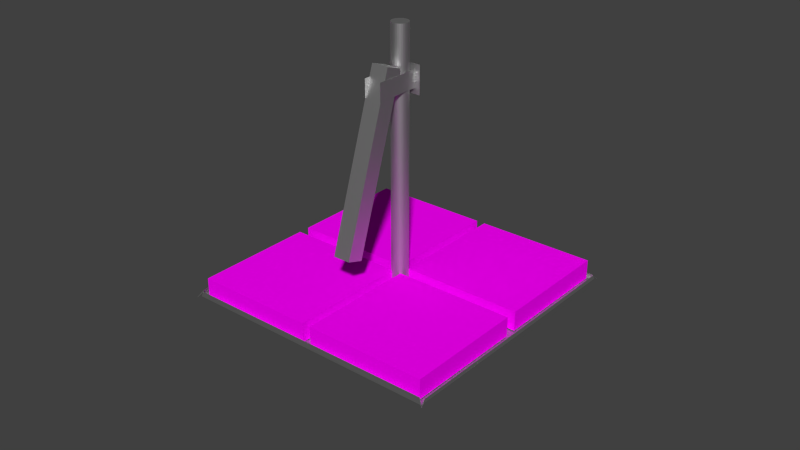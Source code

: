 # Source: schuesselsta_nder.blend  (saved by Blender 2.75.0; exported with 4.5.12 LTS)
import bpy
from mathutils import Matrix  # noqa: F401  (used for matrix-valued properties, if any)

bpy.ops.wm.read_factory_settings(use_empty=True)
scene = bpy.context.scene
scene.name = 'Scene'

# ---- collections
col_collection_1 = bpy.data.collections.new('Collection 1'); scene.collection.children.link(col_collection_1)

# ---- images (referenced by path relative to the original .blend; pixels are not part of the script)
import os
ASSET_DIR = os.environ.get("B2B_ASSET_DIR", "")  # directory of the original .blend (textures are referenced by path, not embedded)
HERE = os.path.dirname(os.path.abspath(__file__))  # packed textures are extracted next to this script under _unpacked/

def load_image(name, relpath, width, height, colorspace="sRGB"):
    """Load a texture the original file referenced (path relative to the .blend, or extracted next to this script)."""
    p = next((c for c in (os.path.join(HERE, relpath), os.path.join(ASSET_DIR, relpath)) if relpath and os.path.exists(c)), "")
    if p:
        img = bpy.data.images.load(p, check_existing=True)
        img.name = name
    else:  # same state as the original file: an image datablock whose file is absent (Cycles renders it pink)
        img = bpy.data.images.new(name, width, height)
        img.source = "FILE"
        img.filepath = "//" + (relpath or name)
    img.colorspace_settings.name = colorspace
    return img
img_dachtextur_jpg = load_image('dachtextur.jpg', 'dachtextur.jpg', 1024, 1024, 'sRGB')

# ---- materials (node trees are filled in below, after node groups)
mat_material_001 = bpy.data.materials.new('Material.001')
mat_material_001.alpha_threshold = 0.0
mat_material_001.roughness = 0.5
mat_material_002 = bpy.data.materials.new('Material.002')
mat_material_002.alpha_threshold = 0.0
mat_material_002.roughness = 0.5

# ---- material node trees
mat_material_001.use_nodes = True; mat_material_001.node_tree.nodes.clear()
_N = mat_material_001.node_tree.nodes; _L = mat_material_001.node_tree.links
n0 = _N.new('ShaderNodeOutputMaterial'); n0.name = 'Material Output'; n0.location = (300, 300)
n1 = _N.new('ShaderNodeBsdfAnisotropic'); n1.name = 'Glossy BSDF'; n1.location = (10, 300)
n1.distribution = 'GGX'
n1.inputs[0].default_value = (0.6738, 0.6738, 0.6738, 1.0)
n1.inputs[1].default_value = 0.5345
_L.new(n1.outputs[0], n0.inputs[0])
n0.is_active_output = True
mat_material_002.use_nodes = True; mat_material_002.node_tree.nodes.clear()
_N = mat_material_002.node_tree.nodes; _L = mat_material_002.node_tree.links
n0 = _N.new('ShaderNodeOutputMaterial'); n0.name = 'Material Output'; n0.location = (300, 300)
n1 = _N.new('ShaderNodeBsdfDiffuse'); n1.name = 'Diffuse BSDF'; n1.location = (10, 300)
n2 = _N.new('ShaderNodeTexImage'); n2.name = 'Image Texture'; n2.location = (-180, 300)
n2.width = 140
n2.image = img_dachtextur_jpg
_L.new(n1.outputs[0], n0.inputs[0])
_L.new(n2.outputs[0], n1.inputs[0])
n0.is_active_output = True

# ---- world
world_world = bpy.data.worlds.new('World'); scene.world = world_world
world_world.color = (0.05088, 0.05088, 0.05088)
world_world.use_sun_shadow = False
world_world.sun_shadow_jitter_overblur = 0.0
world_world.cycles.sampling_method = 'MANUAL'
world_world.cycles.sample_map_resolution = 256

# ---- meshes
me_sphere = bpy.data.meshes.new('Sphere')
me_sphere.from_pydata([(1.035, 0.07384, -1.205), (1.035, 1.591, -1.205), (-0.03739, 1.591, -0.1319), (-0.03739, 0.07384, -0.1319), (1.205, 0.07384, -1.035), (1.205, 1.591, -1.035), (0.1319, 1.591, 0.03739), (0.1319, 0.07384, 0.03739), (-0.119, 0.07384, -0.05029), (-0.119, 1.591, -0.05029), (-1.192, 1.591, 1.022), (-1.192, 0.07384, 1.022), (0.05029, 0.07384, 0.119), (0.05029, 1.591, 0.119), (-1.022, 1.591, 1.192), (-1.022, 0.07384, 1.192), (1.035, -1.59, -1.205), (1.035, -0.07309, -1.205), (-0.03739, -0.07309, -0.1319), (-0.03739, -1.59, -0.1319), (1.205, -1.59, -1.035), (1.205, -0.07309, -1.035), (0.1319, -0.07309, 0.03739), (0.1319, -1.59, 0.03739), (-0.119, -1.59, -0.05029), (-0.119, -0.07309, -0.05029), (-1.192, -0.07309, 1.022), (-1.192, -1.59, 1.022), (0.05029, -1.59, 0.119), (0.05029, -0.07309, 0.119), (-1.022, -0.07309, 1.192), (-1.022, -1.59, 1.192), (2.203, -0.1018, 2.203), (-0.04743, -0.1018, -0.04743), (2.189, -0.09984, 2.217), (-0.06147, -0.09984, -0.03339), (2.176, -0.09405, 2.231), (-0.07498, -0.09405, -0.01988), (2.163, -0.08464, 2.243), (-0.08742, -0.08464, -0.007441), (2.152, -0.07198, 2.254), (-0.09833, -0.07198, 0.003468), (2.143, -0.05656, 2.263), (-0.1073, -0.05656, 0.01242), (2.137, -0.03896, 2.27), (-0.1139, -0.03896, 0.01907), (2.133, -0.01986, 2.274), (-0.118, -0.01986, 0.02317), (2.131, 3.433e-07, 2.275), (-0.1194, 3.433e-07, 0.02455), (2.133, 0.01986, 2.274), (-0.118, 0.01986, 0.02317), (2.137, 0.03896, 2.27), (-0.1139, 0.03896, 0.01907), (2.143, 0.05656, 2.263), (-0.1073, 0.05656, 0.01242), (2.152, 0.07198, 2.254), (-0.09833, 0.07198, 0.003468), (2.163, 0.08464, 2.243), (-0.08742, 0.08464, -0.007441), (2.176, 0.09405, 2.231), (-0.07498, 0.09405, -0.01988), (2.189, 0.09984, 2.217), (-0.06147, 0.09984, -0.03339), (2.203, 0.1018, 2.203), (-0.04743, 0.1018, -0.04743), (2.217, 0.09984, 2.189), (-0.03339, 0.09984, -0.06147), (2.231, 0.09405, 2.176), (-0.01988, 0.09405, -0.07498), (2.243, 0.08464, 2.163), (-0.00744, 0.08464, -0.08742), (2.254, 0.07198, 2.152), (0.003468, 0.07198, -0.09833), (2.263, 0.05656, 2.143), (0.01242, 0.05656, -0.1073), (2.27, 0.03896, 2.137), (0.01907, 0.03896, -0.1139), (2.274, 0.01986, 2.133), (0.02317, 0.01986, -0.118), (2.275, 2.526e-07, 2.131), (0.02455, 2.526e-07, -0.1194), (2.274, -0.01986, 2.133), (0.02317, -0.01986, -0.118), (2.27, -0.03896, 2.137), (0.01907, -0.03896, -0.1139), (2.263, -0.05656, 2.143), (0.01242, -0.05656, -0.1073), (2.254, -0.07198, 2.152), (0.003468, -0.07198, -0.09833), (2.243, -0.08464, 2.163), (-0.007441, -0.08464, -0.08742), (2.231, -0.09405, 2.176), (-0.01988, -0.09405, -0.07498), (2.217, -0.09984, 2.189), (-0.03339, -0.09984, -0.06147), (1.745, 0.1403, 1.594), (1.899, 0.1403, 1.748), (1.745, -0.4499, 1.594), (1.899, -0.4499, 1.748), (1.594, 0.1403, 1.745), (1.748, 0.1403, 1.898), (1.594, -0.4499, 1.745), (1.748, -0.4499, 1.898), (0.3952, -0.9931, 0.5519), (0.348, -0.7884, 0.5047), (0.5002, -0.7884, 0.3524), (0.5474, -0.9931, 0.3996), (1.842, -0.3258, 1.999), (1.795, -0.1211, 1.952), (1.947, -0.1211, 1.799), (1.994, -0.3258, 1.847), (1.741, 0.1271, 1.991), (1.987, 0.1271, 1.745), (1.495, 0.1271, 1.745), (1.741, 0.1271, 1.499), (1.851, 0.1775, 1.684), (1.851, 0.07949, 1.684), (1.873, 0.07949, 1.706), (1.873, 0.1775, 1.706), (1.873, 0.07949, 1.705), (1.873, 0.1775, 1.705), (1.874, 0.07949, 1.705), (1.874, 0.1775, 1.705), (1.875, 0.07949, 1.705), (1.875, 0.1775, 1.705), (1.876, 0.07949, 1.705), (1.876, 0.1775, 1.705), (1.877, 0.07949, 1.705), (1.877, 0.1775, 1.705), (1.877, 0.07949, 1.705), (1.877, 0.1775, 1.705), (1.878, 0.07949, 1.705), (1.878, 0.1775, 1.705), (1.879, 0.07949, 1.706), (1.879, 0.1775, 1.706), (1.879, 0.07949, 1.707), (1.879, 0.1775, 1.707), (1.88, 0.07949, 1.707), (1.88, 0.1775, 1.707), (1.88, 0.07949, 1.708), (1.88, 0.1775, 1.708), (1.88, 0.07949, 1.709), (1.88, 0.1775, 1.709), (1.88, 0.07949, 1.71), (1.88, 0.1775, 1.71), (1.88, 0.07949, 1.711), (1.88, 0.1775, 1.711), (1.879, 0.07949, 1.711), (1.879, 0.1775, 1.711), (1.879, 0.07949, 1.712), (1.879, 0.1775, 1.712), (1.878, 0.07949, 1.713), (1.878, 0.1775, 1.713), (1.877, 0.07949, 1.713), (1.877, 0.1775, 1.713), (1.877, 0.07949, 1.713), (1.877, 0.1775, 1.713), (1.876, 0.07949, 1.713), (1.876, 0.1775, 1.713), (1.875, 0.07949, 1.713), (1.875, 0.1775, 1.713), (1.874, 0.07949, 1.713), (1.874, 0.1775, 1.713), (1.873, 0.07949, 1.713), (1.873, 0.1775, 1.713), (1.873, 0.07949, 1.712), (1.873, 0.1775, 1.712), (1.872, 0.07949, 1.711), (1.872, 0.1775, 1.711), (1.872, 0.07949, 1.711), (1.872, 0.1775, 1.711), (1.871, 0.07949, 1.71), (1.871, 0.1775, 1.71), (1.871, 0.07949, 1.709), (1.871, 0.1775, 1.709), (1.871, 0.07949, 1.708), (1.871, 0.1775, 1.708), (1.872, 0.07949, 1.707), (1.872, 0.1775, 1.707), (1.872, 0.07949, 1.707), (1.872, 0.1775, 1.707), (1.852, 0.07949, 1.684), (1.852, 0.1775, 1.684), (1.852, 0.07949, 1.683), (1.852, 0.1775, 1.683), (1.853, 0.07949, 1.683), (1.853, 0.1775, 1.683), (1.854, 0.07949, 1.683), (1.854, 0.1775, 1.683), (1.855, 0.07949, 1.683), (1.855, 0.1775, 1.683), (1.856, 0.07949, 1.683), (1.856, 0.1775, 1.683), (1.856, 0.07949, 1.684), (1.856, 0.1775, 1.684), (1.857, 0.07949, 1.684), (1.857, 0.1775, 1.684), (1.858, 0.07949, 1.685), (1.858, 0.1775, 1.685), (1.858, 0.07949, 1.686), (1.858, 0.1775, 1.686), (1.858, 0.07949, 1.687), (1.858, 0.1775, 1.687), (1.858, 0.07949, 1.687), (1.858, 0.1775, 1.687), (1.858, 0.07949, 1.688), (1.858, 0.1775, 1.688), (1.858, 0.07949, 1.689), (1.858, 0.1775, 1.689), (1.858, 0.07949, 1.69), (1.858, 0.1775, 1.69), (1.857, 0.07949, 1.691), (1.857, 0.1775, 1.691), (1.856, 0.07949, 1.691), (1.856, 0.1775, 1.691), (1.856, 0.07949, 1.691), (1.856, 0.1775, 1.691), (1.855, 0.07949, 1.692), (1.855, 0.1775, 1.692), (1.854, 0.07949, 1.692), (1.854, 0.1775, 1.692), (1.853, 0.07949, 1.692), (1.853, 0.1775, 1.692), (1.852, 0.07949, 1.691), (1.852, 0.1775, 1.691), (1.852, 0.07949, 1.691), (1.852, 0.1775, 1.691), (1.851, 0.07949, 1.691), (1.851, 0.1775, 1.691), (1.85, 0.07949, 1.69), (1.85, 0.1775, 1.69), (1.85, 0.07949, 1.689), (1.85, 0.1775, 1.689), (1.85, 0.07949, 1.688), (1.85, 0.1775, 1.688), (1.85, 0.07949, 1.687), (1.85, 0.1775, 1.687), (1.85, 0.07949, 1.687), (1.85, 0.1775, 1.687), (1.85, 0.07949, 1.686), (1.85, 0.1775, 1.686), (1.85, 0.07949, 1.685), (1.85, 0.1775, 1.685), (1.828, 0.1775, 1.661), (1.828, 0.07949, 1.661), (1.829, 0.07949, 1.661), (1.829, 0.1775, 1.661), (1.83, 0.07949, 1.661), (1.83, 0.1775, 1.661), (1.83, 0.07949, 1.66), (1.83, 0.1775, 1.66), (1.831, 0.07949, 1.66), (1.831, 0.1775, 1.66), (1.832, 0.07949, 1.66), (1.832, 0.1775, 1.66), (1.833, 0.07949, 1.661), (1.833, 0.1775, 1.661), (1.834, 0.07949, 1.661), (1.834, 0.1775, 1.661), (1.834, 0.07949, 1.661), (1.834, 0.1775, 1.661), (1.835, 0.07949, 1.662), (1.835, 0.1775, 1.662), (1.835, 0.07949, 1.663), (1.835, 0.1775, 1.663), (1.835, 0.07949, 1.664), (1.835, 0.1775, 1.664), (1.836, 0.07949, 1.665), (1.836, 0.1775, 1.665), (1.835, 0.07949, 1.665), (1.835, 0.1775, 1.665), (1.835, 0.07949, 1.666), (1.835, 0.1775, 1.666), (1.835, 0.07949, 1.667), (1.835, 0.1775, 1.667), (1.834, 0.07949, 1.668), (1.834, 0.1775, 1.668), (1.834, 0.07949, 1.668), (1.834, 0.1775, 1.668), (1.833, 0.07949, 1.669), (1.833, 0.1775, 1.669), (1.832, 0.07949, 1.669), (1.832, 0.1775, 1.669), (1.831, 0.07949, 1.669), (1.831, 0.1775, 1.669), (1.83, 0.07949, 1.669), (1.83, 0.1775, 1.669), (1.83, 0.07949, 1.669), (1.83, 0.1775, 1.669), (1.829, 0.07949, 1.668), (1.829, 0.1775, 1.668), (1.828, 0.07949, 1.668), (1.828, 0.1775, 1.668), (1.828, 0.07949, 1.667), (1.828, 0.1775, 1.667), (1.827, 0.07949, 1.666), (1.827, 0.1775, 1.666), (1.827, 0.07949, 1.665), (1.827, 0.1775, 1.665), (1.827, 0.07949, 1.665), (1.827, 0.1775, 1.665), (1.827, 0.07949, 1.664), (1.827, 0.1775, 1.664), (1.827, 0.07949, 1.663), (1.827, 0.1775, 1.663), (1.828, 0.07949, 1.662), (1.828, 0.1775, 1.662), (1.808, 0.1775, 1.641), (1.808, 0.07949, 1.641), (1.808, 0.07949, 1.641), (1.808, 0.1775, 1.641), (1.809, 0.07949, 1.64), (1.809, 0.1775, 1.64), (1.81, 0.07949, 1.64), (1.81, 0.1775, 1.64), (1.811, 0.07949, 1.64), (1.811, 0.1775, 1.64), (1.812, 0.07949, 1.64), (1.812, 0.1775, 1.64), (1.813, 0.07949, 1.64), (1.813, 0.1775, 1.64), (1.813, 0.07949, 1.641), (1.813, 0.1775, 1.641), (1.814, 0.07949, 1.641), (1.814, 0.1775, 1.641), (1.815, 0.07949, 1.642), (1.815, 0.1775, 1.642), (1.815, 0.07949, 1.643), (1.815, 0.1775, 1.643), (1.815, 0.07949, 1.643), (1.815, 0.1775, 1.643), (1.815, 0.07949, 1.644), (1.815, 0.1775, 1.644), (1.815, 0.07949, 1.645), (1.815, 0.1775, 1.645), (1.815, 0.07949, 1.646), (1.815, 0.1775, 1.646), (1.815, 0.07949, 1.647), (1.815, 0.1775, 1.647), (1.814, 0.07949, 1.647), (1.814, 0.1775, 1.647), (1.813, 0.07949, 1.648), (1.813, 0.1775, 1.648), (1.813, 0.07949, 1.648), (1.813, 0.1775, 1.648), (1.812, 0.07949, 1.649), (1.812, 0.1775, 1.649), (1.811, 0.07949, 1.649), (1.811, 0.1775, 1.649), (1.81, 0.07949, 1.649), (1.81, 0.1775, 1.649), (1.809, 0.07949, 1.648), (1.809, 0.1775, 1.648), (1.808, 0.07949, 1.648), (1.808, 0.1775, 1.648), (1.808, 0.07949, 1.647), (1.808, 0.1775, 1.647), (1.807, 0.07949, 1.647), (1.807, 0.1775, 1.647), (1.807, 0.07949, 1.646), (1.807, 0.1775, 1.646), (1.807, 0.07949, 1.645), (1.807, 0.1775, 1.645), (1.806, 0.07949, 1.644), (1.806, 0.1775, 1.644), (1.807, 0.07949, 1.643), (1.807, 0.1775, 1.643), (1.807, 0.07949, 1.643), (1.807, 0.1775, 1.643), (1.807, 0.07949, 1.642), (1.807, 0.1775, 1.642), (1.681, 0.1775, 1.855), (1.681, 0.07949, 1.855), (1.702, 0.07949, 1.876), (1.702, 0.1775, 1.876), (1.703, 0.07949, 1.876), (1.703, 0.1775, 1.876), (1.704, 0.07949, 1.875), (1.704, 0.1775, 1.875), (1.705, 0.07949, 1.875), (1.705, 0.1775, 1.875), (1.705, 0.07949, 1.875), (1.705, 0.1775, 1.875), (1.706, 0.07949, 1.875), (1.706, 0.1775, 1.875), (1.707, 0.07949, 1.875), (1.707, 0.1775, 1.875), (1.708, 0.07949, 1.876), (1.708, 0.1775, 1.876), (1.708, 0.07949, 1.876), (1.708, 0.1775, 1.876), (1.709, 0.07949, 1.877), (1.709, 0.1775, 1.877), (1.709, 0.07949, 1.878), (1.709, 0.1775, 1.878), (1.71, 0.07949, 1.878), (1.71, 0.1775, 1.878), (1.71, 0.07949, 1.879), (1.71, 0.1775, 1.879), (1.71, 0.07949, 1.88), (1.71, 0.1775, 1.88), (1.709, 0.07949, 1.881), (1.709, 0.1775, 1.881), (1.709, 0.07949, 1.882), (1.709, 0.1775, 1.882), (1.708, 0.07949, 1.882), (1.708, 0.1775, 1.882), (1.708, 0.07949, 1.883), (1.708, 0.1775, 1.883), (1.707, 0.07949, 1.883), (1.707, 0.1775, 1.883), (1.706, 0.07949, 1.884), (1.706, 0.1775, 1.884), (1.705, 0.07949, 1.884), (1.705, 0.1775, 1.884), (1.705, 0.07949, 1.884), (1.705, 0.1775, 1.884), (1.704, 0.07949, 1.883), (1.704, 0.1775, 1.883), (1.703, 0.07949, 1.883), (1.703, 0.1775, 1.883), (1.702, 0.07949, 1.882), (1.702, 0.1775, 1.882), (1.702, 0.07949, 1.882), (1.702, 0.1775, 1.882), (1.701, 0.07949, 1.881), (1.701, 0.1775, 1.881), (1.701, 0.07949, 1.88), (1.701, 0.1775, 1.88), (1.701, 0.07949, 1.879), (1.701, 0.1775, 1.879), (1.701, 0.07949, 1.878), (1.701, 0.1775, 1.878), (1.701, 0.07949, 1.878), (1.701, 0.1775, 1.878), (1.702, 0.07949, 1.877), (1.702, 0.1775, 1.877), (1.681, 0.07949, 1.854), (1.681, 0.1775, 1.854), (1.682, 0.07949, 1.854), (1.682, 0.1775, 1.854), (1.683, 0.07949, 1.853), (1.683, 0.1775, 1.853), (1.684, 0.07949, 1.853), (1.684, 0.1775, 1.853), (1.685, 0.07949, 1.853), (1.685, 0.1775, 1.853), (1.685, 0.07949, 1.854), (1.685, 0.1775, 1.854), (1.686, 0.07949, 1.854), (1.686, 0.1775, 1.854), (1.687, 0.07949, 1.855), (1.687, 0.1775, 1.855), (1.687, 0.07949, 1.855), (1.687, 0.1775, 1.855), (1.688, 0.07949, 1.856), (1.688, 0.1775, 1.856), (1.688, 0.07949, 1.857), (1.688, 0.1775, 1.857), (1.688, 0.07949, 1.858), (1.688, 0.1775, 1.858), (1.688, 0.07949, 1.859), (1.688, 0.1775, 1.859), (1.688, 0.07949, 1.859), (1.688, 0.1775, 1.859), (1.687, 0.07949, 1.86), (1.687, 0.1775, 1.86), (1.687, 0.07949, 1.861), (1.687, 0.1775, 1.861), (1.686, 0.07949, 1.861), (1.686, 0.1775, 1.861), (1.685, 0.07949, 1.862), (1.685, 0.1775, 1.862), (1.685, 0.07949, 1.862), (1.685, 0.1775, 1.862), (1.684, 0.07949, 1.862), (1.684, 0.1775, 1.862), (1.683, 0.07949, 1.862), (1.683, 0.1775, 1.862), (1.682, 0.07949, 1.862), (1.682, 0.1775, 1.862), (1.681, 0.07949, 1.861), (1.681, 0.1775, 1.861), (1.681, 0.07949, 1.861), (1.681, 0.1775, 1.861), (1.68, 0.07949, 1.86), (1.68, 0.1775, 1.86), (1.68, 0.07949, 1.859), (1.68, 0.1775, 1.859), (1.679, 0.07949, 1.859), (1.679, 0.1775, 1.859), (1.679, 0.07949, 1.858), (1.679, 0.1775, 1.858), (1.679, 0.07949, 1.857), (1.679, 0.1775, 1.857), (1.68, 0.07949, 1.856), (1.68, 0.1775, 1.856), (1.68, 0.07949, 1.855), (1.68, 0.1775, 1.855), (1.658, 0.1775, 1.832), (1.658, 0.07949, 1.832), (1.658, 0.07949, 1.831), (1.658, 0.1775, 1.831), (1.659, 0.07949, 1.831), (1.659, 0.1775, 1.831), (1.66, 0.07949, 1.831), (1.66, 0.1775, 1.831), (1.661, 0.07949, 1.83), (1.661, 0.1775, 1.83), (1.662, 0.07949, 1.831), (1.662, 0.1775, 1.831), (1.663, 0.07949, 1.831), (1.663, 0.1775, 1.831), (1.663, 0.07949, 1.831), (1.663, 0.1775, 1.831), (1.664, 0.07949, 1.832), (1.664, 0.1775, 1.832), (1.665, 0.07949, 1.832), (1.665, 0.1775, 1.832), (1.665, 0.07949, 1.833), (1.665, 0.1775, 1.833), (1.665, 0.07949, 1.834), (1.665, 0.1775, 1.834), (1.665, 0.07949, 1.835), (1.665, 0.1775, 1.835), (1.665, 0.07949, 1.836), (1.665, 0.1775, 1.836), (1.665, 0.07949, 1.837), (1.665, 0.1775, 1.837), (1.665, 0.07949, 1.837), (1.665, 0.1775, 1.837), (1.664, 0.07949, 1.838), (1.664, 0.1775, 1.838), (1.663, 0.07949, 1.838), (1.663, 0.1775, 1.838), (1.663, 0.07949, 1.839), (1.663, 0.1775, 1.839), (1.662, 0.07949, 1.839), (1.662, 0.1775, 1.839), (1.661, 0.07949, 1.839), (1.661, 0.1775, 1.839), (1.66, 0.07949, 1.839), (1.66, 0.1775, 1.839), (1.659, 0.07949, 1.839), (1.659, 0.1775, 1.839), (1.658, 0.07949, 1.838), (1.658, 0.1775, 1.838), (1.658, 0.07949, 1.838), (1.658, 0.1775, 1.838), (1.657, 0.07949, 1.837), (1.657, 0.1775, 1.837), (1.657, 0.07949, 1.837), (1.657, 0.1775, 1.837), (1.657, 0.07949, 1.836), (1.657, 0.1775, 1.836), (1.657, 0.07949, 1.835), (1.657, 0.1775, 1.835), (1.657, 0.07949, 1.834), (1.657, 0.1775, 1.834), (1.657, 0.07949, 1.833), (1.657, 0.1775, 1.833), (1.657, 0.07949, 1.832), (1.657, 0.1775, 1.832), (1.637, 0.1775, 1.811), (1.637, 0.07949, 1.811), (1.638, 0.07949, 1.811), (1.638, 0.1775, 1.811), (1.639, 0.07949, 1.81), (1.639, 0.1775, 1.81), (1.64, 0.07949, 1.81), (1.64, 0.1775, 1.81), (1.641, 0.07949, 1.81), (1.641, 0.1775, 1.81), (1.641, 0.07949, 1.81), (1.641, 0.1775, 1.81), (1.642, 0.07949, 1.81), (1.642, 0.1775, 1.81), (1.643, 0.07949, 1.811), (1.643, 0.1775, 1.811), (1.644, 0.07949, 1.811), (1.644, 0.1775, 1.811), (1.644, 0.07949, 1.812), (1.644, 0.1775, 1.812), (1.645, 0.07949, 1.813), (1.645, 0.1775, 1.813), (1.645, 0.07949, 1.814), (1.645, 0.1775, 1.814), (1.645, 0.07949, 1.815), (1.645, 0.1775, 1.815), (1.645, 0.07949, 1.815), (1.645, 0.1775, 1.815), (1.645, 0.07949, 1.816), (1.645, 0.1775, 1.816), (1.644, 0.07949, 1.817), (1.644, 0.1775, 1.817), (1.644, 0.07949, 1.818), (1.644, 0.1775, 1.818), (1.643, 0.07949, 1.818), (1.643, 0.1775, 1.818), (1.642, 0.07949, 1.819), (1.642, 0.1775, 1.819), (1.641, 0.07949, 1.819), (1.641, 0.1775, 1.819), (1.641, 0.07949, 1.819), (1.641, 0.1775, 1.819), (1.64, 0.07949, 1.819), (1.64, 0.1775, 1.819), (1.639, 0.07949, 1.819), (1.639, 0.1775, 1.819), (1.638, 0.07949, 1.818), (1.638, 0.1775, 1.818), (1.637, 0.07949, 1.818), (1.637, 0.1775, 1.818), (1.637, 0.07949, 1.817), (1.637, 0.1775, 1.817), (1.637, 0.07949, 1.816), (1.637, 0.1775, 1.816), (1.636, 0.07949, 1.815), (1.636, 0.1775, 1.815), (1.636, 0.07949, 1.815), (1.636, 0.1775, 1.815), (1.636, 0.07949, 1.814), (1.636, 0.1775, 1.814), (1.637, 0.07949, 1.813), (1.637, 0.1775, 1.813), (1.637, 0.07949, 1.812), (1.637, 0.1775, 1.812), (-1.281, -1.68, 1.095), (1.095, -1.68, -1.281), (-1.281, 1.68, 1.095), (1.095, 1.68, -1.281), (-1.195, -1.607, 1.125), (1.115, -1.607, -1.224), (1.115, 0.03644, -1.224), (-1.195, 0.03644, 1.125), (1.115, 1.635, -1.224), (-1.195, 1.635, 1.125), (1.115, -1.644, -1.184), (1.089, 1.658, -1.209), (1.069, -1.644, -1.256), (1.076, 0.03644, -1.263), (1.078, 1.658, -1.261), (-1.192, 1.658, 1.071), (-1.246, -1.641, 1.074), (-1.251, 0.03644, 1.069), (-1.251, 1.655, 1.068), (-1.166, -1.644, 1.097)], [], [(2, 1, 5, 6), (7, 6, 5, 4), (1, 0, 4, 5), (3, 2, 6, 7), (0, 3, 7, 4), (0, 1, 2, 3), (10, 9, 13, 14), (15, 14, 13, 12), (9, 8, 12, 13), (11, 10, 14, 15), (8, 11, 15, 12), (8, 9, 10, 11), (18, 17, 21, 22), (23, 22, 21, 20), (17, 16, 20, 21), (19, 18, 22, 23), (16, 19, 23, 20), (16, 17, 18, 19), (26, 25, 29, 30), (31, 30, 29, 28), (25, 24, 28, 29), (27, 26, 30, 31), (24, 27, 31, 28), (24, 25, 26, 27), (32, 33, 35, 34), (34, 35, 37, 36), (36, 37, 39, 38), (38, 39, 41, 40), (40, 41, 43, 42), (42, 43, 45, 44), (44, 45, 47, 46), (46, 47, 49, 48), (48, 49, 51, 50), (50, 51, 53, 52), (52, 53, 55, 54), (54, 55, 57, 56), (56, 57, 59, 58), (58, 59, 61, 60), (60, 61, 63, 62), (62, 63, 65, 64), (64, 65, 67, 66), (66, 67, 69, 68), (68, 69, 71, 70), (70, 71, 73, 72), (72, 73, 75, 74), (74, 75, 77, 76), (76, 77, 79, 78), (78, 79, 81, 80), (80, 81, 83, 82), (82, 83, 85, 84), (84, 85, 87, 86), (86, 87, 89, 88), (88, 89, 91, 90), (90, 91, 93, 92), (35, 33, 95, 93, 91, 89, 87, 85, 83, 81, 79, 77, 75, 73, 71, 69, 67, 65, 63, 61, 59, 57, 55, 53, 51, 49, 47, 45, 43, 41, 39, 37), (94, 95, 33, 32), (92, 93, 95, 94), (32, 34, 36, 38, 40, 42, 44, 46, 48, 50, 52, 54, 56, 58, 60, 62, 64, 66, 68, 70, 72, 74, 76, 78, 80, 82, 84, 86, 88, 90, 92, 94), (99, 98, 96, 97), (103, 102, 100, 101), (108, 109, 105, 104), (109, 110, 106, 105), (110, 111, 107, 106), (111, 108, 104, 107), (104, 105, 106, 107), (111, 110, 109, 108), (112, 113, 115, 114), (250, 251, 253, 252), (238, 239, 241, 240), (118, 119, 121, 120), (245, 246, 248, 250, 252, 254, 256, 258, 260, 262, 264, 266, 268, 270, 272, 274, 276, 278, 280, 282, 284, 286, 288, 290, 292, 294, 296, 298, 300, 302, 304, 306), (236, 237, 239, 238), (120, 121, 123, 122), (254, 255, 257, 256), (234, 235, 237, 236), (122, 123, 125, 124), (256, 257, 259, 258), (232, 233, 235, 234), (124, 125, 127, 126), (258, 259, 261, 260), (230, 231, 233, 232), (126, 127, 129, 128), (260, 261, 263, 262), (228, 229, 231, 230), (128, 129, 131, 130), (262, 263, 265, 264), (226, 227, 229, 228), (130, 131, 133, 132), (264, 265, 267, 266), (224, 225, 227, 226), (132, 133, 135, 134), (266, 267, 269, 268), (222, 223, 225, 224), (134, 135, 137, 136), (268, 269, 271, 270), (220, 221, 223, 222), (136, 137, 139, 138), (270, 271, 273, 272), (218, 219, 221, 220), (138, 139, 141, 140), (272, 273, 275, 274), (216, 217, 219, 218), (140, 141, 143, 142), (274, 275, 277, 276), (214, 215, 217, 216), (142, 143, 145, 144), (276, 277, 279, 278), (212, 213, 215, 214), (144, 145, 147, 146), (278, 279, 281, 280), (210, 211, 213, 212), (146, 147, 149, 148), (280, 281, 283, 282), (208, 209, 211, 210), (148, 149, 151, 150), (282, 283, 285, 284), (206, 207, 209, 208), (150, 151, 153, 152), (284, 285, 287, 286), (204, 205, 207, 206), (152, 153, 155, 154), (286, 287, 289, 288), (202, 203, 205, 204), (154, 155, 157, 156), (288, 289, 291, 290), (200, 201, 203, 202), (156, 157, 159, 158), (290, 291, 293, 292), (198, 199, 201, 200), (158, 159, 161, 160), (292, 293, 295, 294), (196, 197, 199, 198), (160, 161, 163, 162), (294, 295, 297, 296), (194, 195, 197, 196), (162, 163, 165, 164), (296, 297, 299, 298), (192, 193, 195, 194), (164, 165, 167, 166), (298, 299, 301, 300), (190, 191, 193, 192), (166, 167, 169, 168), (300, 301, 303, 302), (188, 189, 191, 190), (168, 169, 171, 170), (302, 303, 305, 304), (186, 187, 189, 188), (170, 171, 173, 172), (117, 182, 184, 186, 188, 190, 192, 194, 196, 198, 200, 202, 204, 206, 208, 210, 212, 214, 216, 218, 220, 222, 224, 226, 228, 230, 232, 234, 236, 238, 240, 242), (184, 185, 187, 186), (172, 173, 175, 174), (240, 241, 243, 242), (182, 183, 185, 184), (174, 175, 177, 176), (242, 243, 116, 117), (117, 116, 183, 182), (176, 177, 179, 178), (121, 119, 181, 179, 177, 175, 173, 171, 169, 167, 165, 163, 161, 159, 157, 155, 153, 151, 149, 147, 145, 143, 141, 139, 137, 135, 133, 131, 129, 127, 125, 123), (180, 181, 119, 118), (178, 179, 181, 180), (252, 253, 255, 254), (183, 116, 243, 241, 239, 237, 235, 233, 231, 229, 227, 225, 223, 221, 219, 217, 215, 213, 211, 209, 207, 205, 203, 201, 199, 197, 195, 193, 191, 189, 187, 185), (118, 120, 122, 124, 126, 128, 130, 132, 134, 136, 138, 140, 142, 144, 146, 148, 150, 152, 154, 156, 158, 160, 162, 164, 166, 168, 170, 172, 174, 176, 178, 180), (248, 249, 251, 250), (304, 305, 307, 306), (246, 247, 249, 248), (306, 307, 244, 245), (245, 244, 247, 246), (247, 244, 307, 305, 303, 301, 299, 297, 295, 293, 291, 289, 287, 285, 283, 281, 279, 277, 275, 273, 271, 269, 267, 265, 263, 261, 259, 257, 255, 253, 251, 249), (314, 315, 317, 316), (309, 310, 312, 314, 316, 318, 320, 322, 324, 326, 328, 330, 332, 334, 336, 338, 340, 342, 344, 346, 348, 350, 352, 354, 356, 358, 360, 362, 364, 366, 368, 370), (318, 319, 321, 320), (320, 321, 323, 322), (322, 323, 325, 324), (324, 325, 327, 326), (326, 327, 329, 328), (328, 329, 331, 330), (330, 331, 333, 332), (332, 333, 335, 334), (334, 335, 337, 336), (336, 337, 339, 338), (338, 339, 341, 340), (340, 341, 343, 342), (342, 343, 345, 344), (344, 345, 347, 346), (346, 347, 349, 348), (348, 349, 351, 350), (350, 351, 353, 352), (352, 353, 355, 354), (354, 355, 357, 356), (356, 357, 359, 358), (358, 359, 361, 360), (360, 361, 363, 362), (362, 363, 365, 364), (364, 365, 367, 366), (366, 367, 369, 368), (316, 317, 319, 318), (312, 313, 315, 314), (368, 369, 371, 370), (310, 311, 313, 312), (370, 371, 308, 309), (309, 308, 311, 310), (311, 308, 371, 369, 367, 365, 363, 361, 359, 357, 355, 353, 351, 349, 347, 345, 343, 341, 339, 337, 335, 333, 331, 329, 327, 325, 323, 321, 319, 317, 315, 313), (506, 507, 509, 508), (494, 495, 497, 496), (374, 375, 377, 376), (492, 493, 495, 494), (376, 377, 379, 378), (510, 511, 513, 512), (490, 491, 493, 492), (378, 379, 381, 380), (512, 513, 515, 514), (488, 489, 491, 490), (380, 381, 383, 382), (514, 515, 517, 516), (486, 487, 489, 488), (382, 383, 385, 384), (516, 517, 519, 518), (484, 485, 487, 486), (384, 385, 387, 386), (518, 519, 521, 520), (482, 483, 485, 484), (386, 387, 389, 388), (520, 521, 523, 522), (480, 481, 483, 482), (388, 389, 391, 390), (522, 523, 525, 524), (478, 479, 481, 480), (390, 391, 393, 392), (524, 525, 527, 526), (476, 477, 479, 478), (392, 393, 395, 394), (526, 527, 529, 528), (474, 475, 477, 476), (394, 395, 397, 396), (528, 529, 531, 530), (472, 473, 475, 474), (396, 397, 399, 398), (530, 531, 533, 532), (470, 471, 473, 472), (398, 399, 401, 400), (532, 533, 535, 534), (468, 469, 471, 470), (400, 401, 403, 402), (534, 535, 537, 536), (466, 467, 469, 468), (402, 403, 405, 404), (536, 537, 539, 538), (464, 465, 467, 466), (404, 405, 407, 406), (538, 539, 541, 540), (462, 463, 465, 464), (406, 407, 409, 408), (540, 541, 543, 542), (460, 461, 463, 462), (408, 409, 411, 410), (542, 543, 545, 544), (458, 459, 461, 460), (410, 411, 413, 412), (544, 545, 547, 546), (456, 457, 459, 458), (412, 413, 415, 414), (546, 547, 549, 548), (454, 455, 457, 456), (414, 415, 417, 416), (548, 549, 551, 550), (452, 453, 455, 454), (416, 417, 419, 418), (550, 551, 553, 552), (450, 451, 453, 452), (418, 419, 421, 420), (552, 553, 555, 554), (448, 449, 451, 450), (420, 421, 423, 422), (554, 555, 557, 556), (446, 447, 449, 448), (422, 423, 425, 424), (556, 557, 559, 558), (444, 445, 447, 446), (424, 425, 427, 426), (558, 559, 561, 560), (442, 443, 445, 444), (426, 427, 429, 428), (440, 441, 443, 442), (428, 429, 431, 430), (496, 497, 499, 498), (438, 439, 441, 440), (430, 431, 433, 432), (498, 499, 372, 373), (373, 372, 439, 438), (432, 433, 435, 434), (377, 375, 437, 435, 433, 431, 429, 427, 425, 423, 421, 419, 417, 415, 413, 411, 409, 407, 405, 403, 401, 399, 397, 395, 393, 391, 389, 387, 385, 383, 381, 379), (436, 437, 375, 374), (434, 435, 437, 436), (508, 509, 511, 510), (439, 372, 499, 497, 495, 493, 491, 489, 487, 485, 483, 481, 479, 477, 475, 473, 471, 469, 467, 465, 463, 461, 459, 457, 455, 453, 451, 449, 447, 445, 443, 441), (504, 505, 507, 506), (560, 561, 563, 562), (502, 503, 505, 504), (562, 563, 500, 501), (501, 500, 503, 502), (503, 500, 563, 561, 559, 557, 555, 553, 551, 549, 547, 545, 543, 541, 539, 537, 535, 533, 531, 529, 527, 525, 523, 521, 519, 517, 515, 513, 511, 509, 507, 505), (570, 571, 573, 572), (574, 575, 577, 576), (576, 577, 579, 578), (578, 579, 581, 580), (580, 581, 583, 582), (582, 583, 585, 584), (584, 585, 587, 586), (586, 587, 589, 588), (588, 589, 591, 590), (590, 591, 593, 592), (592, 593, 595, 594), (594, 595, 597, 596), (596, 597, 599, 598), (598, 599, 601, 600), (600, 601, 603, 602), (602, 603, 605, 604), (604, 605, 607, 606), (606, 607, 609, 608), (608, 609, 611, 610), (610, 611, 613, 612), (612, 613, 615, 614), (614, 615, 617, 616), (616, 617, 619, 618), (618, 619, 621, 620), (620, 621, 623, 622), (622, 623, 625, 624), (572, 573, 575, 574), (568, 569, 571, 570), (624, 625, 627, 626), (566, 567, 569, 568), (626, 627, 564, 565), (565, 564, 567, 566), (567, 564, 627, 625, 623, 621, 619, 617, 615, 613, 611, 609, 607, 605, 603, 601, 599, 597, 595, 593, 591, 589, 587, 585, 583, 581, 579, 577, 575, 573, 571, 569), (642, 636, 631, 639), (638, 629, 633, 640), (640, 633, 634, 641), (641, 634, 636, 642), (646, 642, 639, 643), (647, 638, 640, 644), (644, 640, 641, 645), (645, 641, 642, 646), (637, 646, 643, 630), (628, 647, 644, 632), (632, 644, 645, 635), (635, 645, 646, 637)])
me_sphere.polygons.foreach_set('material_index', [1, 1, 1, 1, 1, 0, 1, 1, 1, 1, 1, 0, 1, 1, 1, 1, 1, 0, 1, 1, 1, 1, 1, 0, 0, 0, 0, 0, 0, 0, 0, 0, 0, 0, 0, 0, 0, 0, 0, 0, 0, 0, 0, 0, 0, 0, 0, 0, 0, 0, 0, 0, 0, 0, 0, 0, 0, 0, 0, 0, 0, 0, 0, 0, 0, 0, 0, 0, 0, 0, 0, 0, 0, 0, 0, 0, 0, 0, 0, 0, 0, 0, 0, 0, 0, 0, 0, 0, 0, 0, 0, 0, 0, 0, 0, 0, 0, 0, 0, 0, 0, 0, 0, 0, 0, 0, 0, 0, 0, 0, 0, 0, 0, 0, 0, 0, 0, 0, 0, 0, 0, 0, 0, 0, 0, 0, 0, 0, 0, 0, 0, 0, 0, 0, 0, 0, 0, 0, 0, 0, 0, 0, 0, 0, 0, 0, 0, 0, 0, 0, 0, 0, 0, 0, 0, 0, 0, 0, 0, 0, 0, 0, 0, 0, 0, 0, 0, 0, 0, 0, 0, 0, 0, 0, 0, 0, 0, 0, 0, 0, 0, 0, 0, 0, 0, 0, 0, 0, 0, 0, 0, 0, 0, 0, 0, 0, 0, 0, 0, 0, 0, 0, 0, 0, 0, 0, 0, 0, 0, 0, 0, 0, 0, 0, 0, 0, 0, 0, 0, 0, 0, 0, 0, 0, 0, 0, 0, 0, 0, 0, 0, 0, 0, 0, 0, 0, 0, 0, 0, 0, 0, 0, 0, 0, 0, 0, 0, 0, 0, 0, 0, 0, 0, 0, 0, 0, 0, 0, 0, 0, 0, 0, 0, 0, 0, 0, 0, 0, 0, 0, 0, 0, 0, 0, 0, 0, 0, 0, 0, 0, 0, 0, 0, 0, 0, 0, 0, 0, 0, 0, 0, 0, 0, 0, 0, 0, 0, 0, 0, 0, 0, 0, 0, 0, 0, 0, 0, 0, 0, 0, 0, 0, 0, 0, 0, 0, 0, 0, 0, 0, 0, 0, 0, 0, 0, 0, 0, 0, 0, 0, 0, 0, 0, 0, 0, 0, 0, 0, 0, 0, 0, 0, 0, 0, 0, 0, 0])
_uv = me_sphere.uv_layers.new(name='UVMap')
_uv.uv.foreach_set('vector', [0.394, 0.5002, 0.4328, 0.9998, 0.3619, 0.9327, 0.3451, 0.5819, 0.07111, 0.5673, 0.3451, 0.5819, 0.3619, 0.9327, 0.0879, 0.9181, 0.4328, 0.9998, 0.03906, 0.9998, 0.0879, 0.9181, 0.3619, 0.9327, 0.000186, 0.5002, 0.394, 0.5002, 0.3451, 0.5819, 0.07111, 0.5673, 0.03906, 0.9998, 0.000186, 0.5002, 0.07111, 0.5673, 0.0879, 0.9181, 0.0, 0.0, 0.0, 0.0, 0.0, 0.0, 0.0, 0.0, 0.827, 0.5002, 0.8659, 0.9998, 0.7949, 0.9327, 0.7781, 0.5819, 0.5041, 0.5673, 0.7781, 0.5819, 0.7949, 0.9327, 0.5209, 0.9181, 0.8659, 0.9998, 0.4721, 0.9998, 0.5209, 0.9181, 0.7949, 0.9327, 0.4332, 0.5002, 0.827, 0.5002, 0.7781, 0.5819, 0.5041, 0.5673, 0.4721, 0.9998, 0.4332, 0.5002, 0.5041, 0.5673, 0.5209, 0.9181, 0.0, 0.0, 0.0, 0.0, 0.0, 0.0, 0.0, 0.0, 0.827, 0.0001861, 0.8658, 0.4998, 0.7949, 0.4327, 0.7781, 0.0819, 0.5041, 0.06729, 0.7781, 0.0819, 0.7949, 0.4327, 0.5209, 0.4181, 0.8658, 0.4998, 0.4721, 0.4998, 0.5209, 0.4181, 0.7949, 0.4327, 0.4332, 0.000186, 0.827, 0.0001861, 0.7781, 0.0819, 0.5041, 0.06729, 0.4721, 0.4998, 0.4332, 0.000186, 0.5041, 0.06729, 0.5209, 0.4181, 0.0, 0.0, 0.0, 0.0, 0.0, 0.0, 0.0, 0.0, 0.394, 0.000186, 0.4328, 0.4998, 0.3619, 0.4327, 0.3451, 0.0819, 0.07111, 0.06729, 0.3451, 0.0819, 0.3619, 0.4327, 0.0879, 0.4181, 0.4328, 0.4998, 0.03906, 0.4998, 0.0879, 0.4181, 0.3619, 0.4327, 0.000186, 0.0001865, 0.394, 0.000186, 0.3451, 0.0819, 0.07111, 0.06729, 0.03906, 0.4998, 0.000186, 0.0001865, 0.07111, 0.06729, 0.0879, 0.4181, 0.0, 0.0, 0.0, 0.0, 0.0, 0.0, 0.0, 0.0, 0.0, 0.0, 0.0, 0.0, 0.0, 0.0, 0.0, 0.0, 0.0, 0.0, 0.0, 0.0, 0.0, 0.0, 0.0, 0.0, 0.0, 0.0, 0.0, 0.0, 0.0, 0.0, 0.0, 0.0, 0.0, 0.0, 0.0, 0.0, 0.0, 0.0, 0.0, 0.0, 0.0, 0.0, 0.0, 0.0, 0.0, 0.0, 0.0, 0.0, 0.0, 0.0, 0.0, 0.0, 0.0, 0.0, 0.0, 0.0, 0.0, 0.0, 0.0, 0.0, 0.0, 0.0, 0.0, 0.0, 0.0, 0.0, 0.0, 0.0, 0.0, 0.0, 0.0, 0.0, 0.0, 0.0, 0.0, 0.0, 0.0, 0.0, 0.0, 0.0, 0.0, 0.0, 0.0, 0.0, 0.0, 0.0, 0.0, 0.0, 0.0, 0.0, 0.0, 0.0, 0.0, 0.0, 0.0, 0.0, 0.0, 0.0, 0.0, 0.0, 0.0, 0.0, 0.0, 0.0, 0.0, 0.0, 0.0, 0.0, 0.0, 0.0, 0.0, 0.0, 0.0, 0.0, 0.0, 0.0, 0.0, 0.0, 0.0, 0.0, 0.0, 0.0, 0.0, 0.0, 0.0, 0.0, 0.0, 0.0, 0.0, 0.0, 0.0, 0.0, 0.0, 0.0, 0.0, 0.0, 0.0, 0.0, 0.0, 0.0, 0.0, 0.0, 0.0, 0.0, 0.0, 0.0, 0.0, 0.0, 0.0, 0.0, 0.0, 0.0, 0.0, 0.0, 0.0, 0.0, 0.0, 0.0, 0.0, 0.0, 0.0, 0.0, 0.0, 0.0, 0.0, 0.0, 0.0, 0.0, 0.0, 0.0, 0.0, 0.0, 0.0, 0.0, 0.0, 0.0, 0.0, 0.0, 0.0, 0.0, 0.0, 0.0, 0.0, 0.0, 0.0, 0.0, 0.0, 0.0, 0.0, 0.0, 0.0, 0.0, 0.0, 0.0, 0.0, 0.0, 0.0, 0.0, 0.0, 0.0, 0.0, 0.0, 0.0, 0.0, 0.0, 0.0, 0.0, 0.0, 0.0, 0.0, 0.0, 0.0, 0.0, 0.0, 0.0, 0.0, 0.0, 0.0, 0.0, 0.0, 0.0, 0.0, 0.0, 0.0, 0.0, 0.0, 0.0, 0.0, 0.0, 0.0, 0.0, 0.0, 0.0, 0.0, 0.0, 0.0, 0.0, 0.0, 0.0, 0.0, 0.0, 0.0, 0.0, 0.0, 0.0, 0.0, 0.0, 0.0, 0.0, 0.0, 0.0, 0.0, 0.0, 0.0, 0.0, 0.0, 0.0, 0.0, 0.0, 0.0, 0.0, 0.0, 0.0, 0.0, 0.0, 0.0, 0.0, 0.0, 0.0, 0.0, 0.0, 0.0, 0.0, 0.0, 0.0, 0.0, 0.0, 0.0, 0.0, 0.0, 0.0, 0.0, 0.0, 0.0, 0.0, 0.0, 0.0, 0.0, 0.0, 0.0, 0.0, 0.0, 0.0, 0.0, 0.0, 0.0, 0.0, 0.0, 0.0, 0.0, 0.0, 0.0, 0.0, 0.0, 0.0, 0.0, 0.0, 0.0, 0.0, 0.0, 0.0, 0.0, 0.0, 0.0, 0.0, 0.0, 0.0, 0.0, 0.0, 0.0, 0.0, 0.0, 0.0, 0.0, 0.0, 0.0, 0.0, 0.0, 0.0, 0.0, 0.0, 0.0, 0.0, 0.0, 0.0, 0.0, 0.0, 0.0, 0.0, 0.0, 0.0, 0.0, 0.0, 0.0, 0.0, 0.0, 0.0, 0.0, 0.0, 0.0, 0.0, 0.0, 0.0, 0.0, 0.0, 0.0, 0.0, 0.0, 0.0, 0.0, 0.0, 0.0, 0.0, 0.0, 0.0, 0.0, 0.0, 0.0, 0.0, 0.0, 0.0, 0.0, 0.0, 0.0, 0.0, 0.0, 0.0, 0.0, 0.0, 0.0, 0.0, 0.0, 0.0, 0.0, 0.0, 0.0, 0.0, 0.0, 0.0, 0.0, 0.0, 0.0, 0.0, 0.0, 0.0, 0.0, 0.0, 0.0, 0.0, 0.0, 0.0, 0.0, 0.0, 0.0, 0.0, 0.0, 0.0, 0.0, 0.0, 0.0, 0.0, 0.0, 0.0, 0.0, 0.0, 0.0, 0.0, 0.0, 0.0, 0.0, 0.0, 0.0, 0.0, 0.0, 0.0, 0.0, 0.0, 0.0, 0.0, 0.0, 0.0, 0.0, 0.0, 0.0, 0.0, 0.0, 0.0, 0.0, 0.0, 0.0, 0.0, 0.0, 0.0, 0.0, 0.0, 0.0, 0.0, 0.0, 0.0, 0.0, 0.0, 0.0, 0.0, 0.0, 0.0, 0.0, 0.0, 0.0, 0.0, 0.0, 0.0, 0.0, 0.0, 0.0, 0.0, 0.0, 0.0, 0.0, 0.0, 0.0, 0.0, 0.0, 0.0, 0.0, 0.0, 0.0, 0.0, 0.0, 0.0, 0.0, 0.0, 0.0, 0.0, 0.0, 0.0, 0.0, 0.0, 0.0, 0.0, 0.0, 0.0, 0.0, 0.0, 0.0, 0.0, 0.0, 0.0, 0.0, 0.0, 0.0, 0.0, 0.0, 0.0, 0.0, 0.0, 0.0, 0.0, 0.0, 0.0, 0.0, 0.0, 0.0, 0.0, 0.0, 0.0, 0.0, 0.0, 0.0, 0.0, 0.0, 0.0, 0.0, 0.0, 0.0, 0.0, 0.0, 0.0, 0.0, 0.0, 0.0, 0.0, 0.0, 0.0, 0.0, 0.0, 0.0, 0.0, 0.0, 0.0, 0.0, 0.0, 0.0, 0.0, 0.0, 0.0, 0.0, 0.0, 0.0, 0.0, 0.0, 0.0, 0.0, 0.0, 0.0, 0.0, 0.0, 0.0, 0.0, 0.0, 0.0, 0.0, 0.0, 0.0, 0.0, 0.0, 0.0, 0.0, 0.0, 0.0, 0.0, 0.0, 0.0, 0.0, 0.0, 0.0, 0.0, 0.0, 0.0, 0.0, 0.0, 0.0, 0.0, 0.0, 0.0, 0.0, 0.0, 0.0, 0.0, 0.0, 0.0, 0.0, 0.0, 0.0, 0.0, 0.0, 0.0, 0.0, 0.0, 0.0, 0.0, 0.0, 0.0, 0.0, 0.0, 0.0, 0.0, 0.0, 0.0, 0.0, 0.0, 0.0, 0.0, 0.0, 0.0, 0.0, 0.0, 0.0, 0.0, 0.0, 0.0, 0.0, 0.0, 0.0, 0.0, 0.0, 0.0, 0.0, 0.0, 0.0, 0.0, 0.0, 0.0, 0.0, 0.0, 0.0, 0.0, 0.0, 0.0, 0.0, 0.0, 0.0, 0.0, 0.0, 0.0, 0.0, 0.0, 0.0, 0.0, 0.0, 0.0, 0.0, 0.0, 0.0, 0.0, 0.0, 0.0, 0.0, 0.0, 0.0, 0.0, 0.0, 0.0, 0.0, 0.0, 0.0, 0.0, 0.0, 0.0, 0.0, 0.0, 0.0, 0.0, 0.0, 0.0, 0.0, 0.0, 0.0, 0.0, 0.0, 0.0, 0.0, 0.0, 0.0, 0.0, 0.0, 0.0, 0.0, 0.0, 0.0, 0.0, 0.0, 0.0, 0.0, 0.0, 0.0, 0.0, 0.0, 0.0, 0.0, 0.0, 0.0, 0.0, 0.0, 0.0, 0.0, 0.0, 0.0, 0.0, 0.0, 0.0, 0.0, 0.0, 0.0, 0.0, 0.0, 0.0, 0.0, 0.0, 0.0, 0.0, 0.0, 0.0, 0.0, 0.0, 0.0, 0.0, 0.0, 0.0, 0.0, 0.0, 0.0, 0.0, 0.0, 0.0, 0.0, 0.0, 0.0, 0.0, 0.0, 0.0, 0.0, 0.0, 0.0, 0.0, 0.0, 0.0, 0.0, 0.0, 0.0, 0.0, 0.0, 0.0, 0.0, 0.0, 0.0, 0.0, 0.0, 0.0, 0.0, 0.0, 0.0, 0.0, 0.0, 0.0, 0.0, 0.0, 0.0, 0.0, 0.0, 0.0, 0.0, 0.0, 0.0, 0.0, 0.0, 0.0, 0.0, 0.0, 0.0, 0.0, 0.0, 0.0, 0.0, 0.0, 0.0, 0.0, 0.0, 0.0, 0.0, 0.0, 0.0, 0.0, 0.0, 0.0, 0.0, 0.0, 0.0, 0.0, 0.0, 0.0, 0.0, 0.0, 0.0, 0.0, 0.0, 0.0, 0.0, 0.0, 0.0, 0.0, 0.0, 0.0, 0.0, 0.0, 0.0, 0.0, 0.0, 0.0, 0.0, 0.0, 0.0, 0.0, 0.0, 0.0, 0.0, 0.0, 0.0, 0.0, 0.0, 0.0, 0.0, 0.0, 0.0, 0.0, 0.0, 0.0, 0.0, 0.0, 0.0, 0.0, 0.0, 0.0, 0.0, 0.0, 0.0, 0.0, 0.0, 0.0, 0.0, 0.0, 0.0, 0.0, 0.0, 0.0, 0.0, 0.0, 0.0, 0.0, 0.0, 0.0, 0.0, 0.0, 0.0, 0.0, 0.0, 0.0, 0.0, 0.0, 0.0, 0.0, 0.0, 0.0, 0.0, 0.0, 0.0, 0.0, 0.0, 0.0, 0.0, 0.0, 0.0, 0.0, 0.0, 0.0, 0.0, 0.0, 0.0, 0.0, 0.0, 0.0, 0.0, 0.0, 0.0, 0.0, 0.0, 0.0, 0.0, 0.0, 0.0, 0.0, 0.0, 0.0, 0.0, 0.0, 0.0, 0.0, 0.0, 0.0, 0.0, 0.0, 0.0, 0.0, 0.0, 0.0, 0.0, 0.0, 0.0, 0.0, 0.0, 0.0, 0.0, 0.0, 0.0, 0.0, 0.0, 0.0, 0.0, 0.0, 0.0, 0.0, 0.0, 0.0, 0.0, 0.0, 0.0, 0.0, 0.0, 0.0, 0.0, 0.0, 0.0, 0.0, 0.0, 0.0, 0.0, 0.0, 0.0, 0.0, 0.0, 0.0, 0.0, 0.0, 0.0, 0.0, 0.0, 0.0, 0.0, 0.0, 0.0, 0.0, 0.0, 0.0, 0.0, 0.0, 0.0, 0.0, 0.0, 0.0, 0.0, 0.0, 0.0, 0.0, 0.0, 0.0, 0.0, 0.0, 0.0, 0.0, 0.0, 0.0, 0.0, 0.0, 0.0, 0.0, 0.0, 0.0, 0.0, 0.0, 0.0, 0.0, 0.0, 0.0, 0.0, 0.0, 0.0, 0.0, 0.0, 0.0, 0.0, 0.0, 0.0, 0.0, 0.0, 0.0, 0.0, 0.0, 0.0, 0.0, 0.0, 0.0, 0.0, 0.0, 0.0, 0.0, 0.0, 0.0, 0.0, 0.0, 0.0, 0.0, 0.0, 0.0, 0.0, 0.0, 0.0, 0.0, 0.0, 0.0, 0.0, 0.0, 0.0, 0.0, 0.0, 0.0, 0.0, 0.0, 0.0, 0.0, 0.0, 0.0, 0.0, 0.0, 0.0, 0.0, 0.0, 0.0, 0.0, 0.0, 0.0, 0.0, 0.0, 0.0, 0.0, 0.0, 0.0, 0.0, 0.0, 0.0, 0.0, 0.0, 0.0, 0.0, 0.0, 0.0, 0.0, 0.0, 0.0, 0.0, 0.0, 0.0, 0.0, 0.0, 0.0, 0.0, 0.0, 0.0, 0.0, 0.0, 0.0, 0.0, 0.0, 0.0, 0.0, 0.0, 0.0, 0.0, 0.0, 0.0, 0.0, 0.0, 0.0, 0.0, 0.0, 0.0, 0.0, 0.0, 0.0, 0.0, 0.0, 0.0, 0.0, 0.0, 0.0, 0.0, 0.0, 0.0, 0.0, 0.0, 0.0, 0.0, 0.0, 0.0, 0.0, 0.0, 0.0, 0.0, 0.0, 0.0, 0.0, 0.0, 0.0, 0.0, 0.0, 0.0, 0.0, 0.0, 0.0, 0.0, 0.0, 0.0, 0.0, 0.0, 0.0, 0.0, 0.0, 0.0, 0.0, 0.0, 0.0, 0.0, 0.0, 0.0, 0.0, 0.0, 0.0, 0.0, 0.0, 0.0, 0.0, 0.0, 0.0, 0.0, 0.0, 0.0, 0.0, 0.0, 0.0, 0.0, 0.0, 0.0, 0.0, 0.0, 0.0, 0.0, 0.0, 0.0, 0.0, 0.0, 0.0, 0.0, 0.0, 0.0, 0.0, 0.0, 0.0, 0.0, 0.0, 0.0, 0.0, 0.0, 0.0, 0.0, 0.0, 0.0, 0.0, 0.0, 0.0, 0.0, 0.0, 0.0, 0.0, 0.0, 0.0, 0.0, 0.0, 0.0, 0.0, 0.0, 0.0, 0.0, 0.0, 0.0, 0.0, 0.0, 0.0, 0.0, 0.0, 0.0, 0.0, 0.0, 0.0, 0.0, 0.0, 0.0, 0.0, 0.0, 0.0, 0.0, 0.0, 0.0, 0.0, 0.0, 0.0, 0.0, 0.0, 0.0, 0.0, 0.0, 0.0, 0.0, 0.0, 0.0, 0.0, 0.0, 0.0, 0.0, 0.0, 0.0, 0.0, 0.0, 0.0, 0.0, 0.0, 0.0, 0.0, 0.0, 0.0, 0.0, 0.0, 0.0, 0.0, 0.0, 0.0, 0.0, 0.0, 0.0, 0.0, 0.0, 0.0, 0.0, 0.0, 0.0, 0.0, 0.0, 0.0, 0.0, 0.0, 0.0, 0.0, 0.0, 0.0, 0.0, 0.0, 0.0, 0.0, 0.0, 0.0, 0.0, 0.0, 0.0, 0.0, 0.0, 0.0, 0.0, 0.0, 0.0, 0.0, 0.0, 0.0, 0.0, 0.0, 0.0, 0.0, 0.0, 0.0, 0.0, 0.0, 0.0, 0.0, 0.0, 0.0, 0.0, 0.0, 0.0, 0.0, 0.0, 0.0, 0.0, 0.0, 0.0, 0.0, 0.0, 0.0, 0.0, 0.0, 0.0, 0.0, 0.0, 0.0, 0.0, 0.0, 0.0, 0.0, 0.0, 0.0, 0.0, 0.0, 0.0, 0.0, 0.0, 0.0, 0.0, 0.0, 0.0, 0.0, 0.0, 0.0, 0.0, 0.0, 0.0, 0.0, 0.0, 0.0, 0.0, 0.0, 0.0, 0.0, 0.0, 0.0, 0.0, 0.0, 0.0, 0.0, 0.0, 0.0, 0.0, 0.0, 0.0, 0.0, 0.0, 0.0, 0.0, 0.0, 0.0, 0.0, 0.0, 0.0, 0.0, 0.0, 0.0, 0.0, 0.0, 0.0, 0.0, 0.0, 0.0, 0.0, 0.0, 0.0, 0.0, 0.0, 0.0, 0.0, 0.0, 0.0, 0.0, 0.0, 0.0, 0.0, 0.0, 0.0, 0.0, 0.0, 0.0, 0.0, 0.0, 0.0, 0.0, 0.0, 0.0, 0.0, 0.0, 0.0, 0.0, 0.0, 0.0, 0.0, 0.0, 0.0, 0.0, 0.0, 0.0, 0.0, 0.0, 0.0, 0.0, 0.0, 0.0, 0.0, 0.0, 0.0, 0.0, 0.0, 0.0, 0.0, 0.0, 0.0, 0.0, 0.0, 0.0, 0.0, 0.0, 0.0, 0.0, 0.0, 0.0, 0.0, 0.0, 0.0, 0.0, 0.0, 0.0, 0.0, 0.0, 0.0, 0.0, 0.0, 0.0, 0.0, 0.0, 0.0, 0.0, 0.0, 0.0, 0.0, 0.0, 0.0, 0.0, 0.0, 0.0, 0.0, 0.0, 0.0, 0.0, 0.0, 0.0, 0.0, 0.0, 0.0, 0.0, 0.0, 0.0, 0.0, 0.0, 0.0, 0.0, 0.0, 0.0, 0.0, 0.0, 0.0, 0.0, 0.0, 0.0, 0.0, 0.0, 0.0, 0.0, 0.0, 0.0, 0.0, 0.0, 0.0, 0.0, 0.0, 0.0, 0.0, 0.0, 0.0, 0.0, 0.0, 0.0, 0.0, 0.0, 0.0, 0.0, 0.0, 0.0, 0.0, 0.0, 0.0, 0.0, 0.0, 0.0, 0.0, 0.0, 0.0, 0.0, 0.0, 0.0, 0.0, 0.0, 0.0, 0.0, 0.0, 0.0, 0.0, 0.0, 0.0, 0.0, 0.0, 0.0, 0.0, 0.0, 0.0, 0.0, 0.0, 0.0, 0.0, 0.0, 0.0, 0.0, 0.0, 0.0, 0.0, 0.0, 0.0, 0.0, 0.0, 0.0, 0.0, 0.0, 0.0, 0.0, 0.0, 0.0, 0.0, 0.0, 0.0, 0.0, 0.0, 0.0, 0.0, 0.0, 0.0, 0.0, 0.0, 0.0, 0.0, 0.0, 0.0, 0.0, 0.0, 0.0, 0.0, 0.0, 0.0, 0.0, 0.0, 0.0, 0.0, 0.0, 0.0, 0.0, 0.0, 0.0, 0.0, 0.0, 0.0, 0.0, 0.0, 0.0, 0.0, 0.0, 0.0, 0.0, 0.0, 0.0, 0.0, 0.0, 0.0, 0.0, 0.0, 0.0, 0.0, 0.0, 0.0, 0.0, 0.0, 0.0, 0.0, 0.0, 0.0, 0.0, 0.0, 0.0, 0.0, 0.0, 0.0, 0.0, 0.0, 0.0, 0.0, 0.0, 0.0, 0.0, 0.0, 0.0, 0.0, 0.0, 0.0, 0.0, 0.0, 0.0, 0.0, 0.0, 0.0, 0.0, 0.0, 0.0, 0.0, 0.0, 0.0, 0.0, 0.0, 0.0, 0.0, 0.0, 0.0, 0.0, 0.0, 0.0, 0.0, 0.0, 0.0, 0.0, 0.0, 0.0, 0.0, 0.0, 0.0, 0.0, 0.0, 0.0, 0.0, 0.0, 0.0, 0.0, 0.0, 0.0, 0.0, 0.0, 0.0, 0.0, 0.0, 0.0, 0.0, 0.0, 0.0, 0.0, 0.0, 0.0, 0.0, 0.0, 0.0, 0.0, 0.0, 0.0, 0.0, 0.0, 0.0, 0.0, 0.0, 0.0, 0.0, 0.0, 0.0, 0.0, 0.0, 0.0, 0.0, 0.0, 0.0, 0.0, 0.0, 0.0, 0.0, 0.0, 0.0, 0.0, 0.0, 0.0, 0.0, 0.0, 0.0, 0.0, 0.0, 0.0, 0.0, 0.0, 0.0, 0.0, 0.0, 0.0, 0.0, 0.0, 0.0, 0.0, 0.0, 0.0, 0.0, 0.0, 0.0, 0.0, 0.0, 0.0, 0.0, 0.0, 0.0, 0.0, 0.0, 0.0, 0.0, 0.0, 0.0, 0.0, 0.0, 0.0, 0.0, 0.0, 0.0, 0.0, 0.0, 0.0, 0.0, 0.0, 0.0, 0.0, 0.0, 0.0, 0.0, 0.0, 0.0, 0.0, 0.0, 0.0, 0.0, 0.0, 0.0, 0.0, 0.0, 0.0, 0.0, 0.0, 0.0, 0.0, 0.0, 0.0, 0.0, 0.0, 0.0, 0.0, 0.0, 0.0, 0.0, 0.0, 0.0, 0.0, 0.0, 0.0, 0.0, 0.0, 0.0, 0.0, 0.0, 0.0, 0.0, 0.0, 0.0, 0.0, 0.0, 0.0, 0.0, 0.0, 0.0, 0.0, 0.0, 0.0, 0.0, 0.0, 0.0, 0.0, 0.0, 0.0, 0.0, 0.0, 0.0, 0.0, 0.0, 0.0, 0.0, 0.0, 0.0, 0.0, 0.0, 0.0, 0.0, 0.0, 0.0, 0.0, 0.0, 0.0, 0.0, 0.0, 0.0, 0.0, 0.0, 0.0, 0.0, 0.0, 0.0, 0.0, 0.0, 0.0, 0.0, 0.0, 0.0, 0.0, 0.0, 0.0, 0.0, 0.0, 0.0, 0.0, 0.0, 0.0, 0.0, 0.0, 0.0, 0.0, 0.0, 0.0, 0.0, 0.0, 0.0, 0.0, 0.0, 0.0, 0.0, 0.0, 0.0, 0.0, 0.0, 0.0, 0.0, 0.0, 0.0, 0.0, 0.0, 0.0, 0.0, 0.0, 0.0, 0.0, 0.0, 0.0, 0.0, 0.0, 0.0, 0.0, 0.0, 0.0, 0.0, 0.0, 0.0, 0.0, 0.0, 0.0, 0.0, 0.0, 0.0, 0.0, 0.0, 0.0, 0.0, 0.0, 0.0, 0.0, 0.0, 0.0, 0.0, 0.0, 0.0, 0.0, 0.0, 0.0, 0.0, 0.0, 0.0, 0.0, 0.0, 0.0, 0.0, 0.0, 0.0, 0.0, 0.0, 0.0, 0.0, 0.0, 0.0, 0.0, 0.0, 0.0, 0.0, 0.0, 0.0, 0.0, 0.0, 0.0, 0.0, 0.0, 0.0, 0.0, 0.0, 0.0, 0.0, 0.0, 0.0, 0.0, 0.0, 0.0, 0.0, 0.0, 0.0, 0.0, 0.0, 0.0, 0.0, 0.0, 0.0, 0.0, 0.0, 0.0, 0.0, 0.0, 0.0, 0.0, 0.0, 0.0, 0.0, 0.0, 0.0, 0.0, 0.0, 0.0, 0.0, 0.0, 0.0, 0.0, 0.0, 0.0, 0.0, 0.0, 0.0, 0.0, 0.0, 0.0, 0.0, 0.0, 0.0, 0.0, 0.0, 0.0, 0.0, 0.0, 0.0, 0.0, 0.0, 0.0, 0.0, 0.0, 0.0, 0.0, 0.0, 0.0, 0.0, 0.0, 0.0, 0.0, 0.0, 0.0, 0.0, 0.0, 0.0, 0.0, 0.0, 0.0, 0.0, 0.0, 0.0, 0.0, 0.0, 0.0, 0.0, 0.0, 0.0, 0.0, 0.0, 0.0, 0.0, 0.0, 0.0, 0.0, 0.0, 0.0, 0.0, 0.0, 0.0, 0.0, 0.0, 0.0, 0.0, 0.0, 0.0, 0.0, 0.0, 0.0, 0.0, 0.0, 0.0, 0.0, 0.0, 0.0, 0.0, 0.0, 0.0, 0.0, 0.0, 0.0, 0.0, 0.0, 0.0, 0.0, 0.0, 0.0, 0.0, 0.0, 0.0, 0.0, 0.0, 0.0, 0.0, 0.0, 0.0, 0.0, 0.0, 0.0, 0.0, 0.0, 0.0, 0.0, 0.0, 0.0, 0.0, 0.0, 0.0, 0.0, 0.0, 0.0, 0.0, 0.0, 0.0, 0.0, 0.0, 0.0, 0.0, 0.0, 0.0, 0.0, 0.0, 0.0, 0.0, 0.0, 0.0, 0.0, 0.0, 0.0, 0.0, 0.0, 0.0, 0.0, 0.0, 0.0, 0.0, 0.0, 0.0, 0.0, 0.0, 0.0, 0.0, 0.0, 0.0, 0.0, 0.0, 0.0, 0.0, 0.0, 0.0, 0.0, 0.0, 0.0, 0.0, 0.0, 0.0, 0.0, 0.0, 0.0, 0.0, 0.0, 0.0, 0.0, 0.0, 0.0, 0.0, 0.0, 0.0, 0.0, 0.0, 0.0, 0.0, 0.0, 0.0, 0.0, 0.0, 0.0, 0.0, 0.0, 0.0, 0.0, 0.0, 0.0, 0.0, 0.0, 0.0, 0.0, 0.0, 0.0, 0.0, 0.0, 0.0, 0.0, 0.0, 0.0, 0.0, 0.0, 0.0, 0.0, 0.0, 0.0, 0.0, 0.0, 0.0, 0.0, 0.0, 0.0, 0.0, 0.0, 0.0, 0.0, 0.0, 0.0, 0.0, 0.0, 0.0, 0.0, 0.0, 0.0, 0.0, 0.0, 0.0, 0.0, 0.0, 0.0, 0.0, 0.0, 0.0, 0.0, 0.0, 0.0, 0.0, 0.0, 0.0, 0.0, 0.0, 0.0, 0.0, 0.0, 0.0, 0.0, 0.0, 0.0, 0.0, 0.0, 0.0, 0.0, 0.0, 0.0, 0.0, 0.0, 0.0, 0.0, 0.0, 0.0, 0.0, 0.0, 0.0, 0.0, 0.0, 0.0, 0.0, 0.0, 0.0, 0.0, 0.0, 0.0, 0.0, 0.0, 0.0, 0.0, 0.0, 0.0, 0.0, 0.0, 0.0, 0.0, 0.0, 0.0, 0.0, 0.0, 0.0, 0.0, 0.0, 0.0, 0.0, 0.0, 0.0, 0.0, 0.0, 0.0, 0.0, 0.0, 0.0, 0.0, 0.0, 0.0, 0.0, 0.0, 0.0, 0.0, 0.0, 0.0, 0.0, 0.0, 0.0, 0.0, 0.0, 0.0, 0.0, 0.0, 0.0, 0.0, 0.0, 0.0, 0.0, 0.0, 0.0, 0.0, 0.0, 0.0, 0.0, 0.0, 0.0, 0.0, 0.0, 0.0, 0.0, 0.0, 0.0, 0.0, 0.0, 0.0, 0.0, 0.0, 0.0, 0.0, 0.0, 0.0, 0.0, 0.0, 0.0, 0.0, 0.0, 0.0, 0.0, 0.0, 0.0, 0.0, 0.0, 0.0, 0.0, 0.0, 0.0, 0.0, 0.0, 0.0, 0.0, 0.0, 0.0, 0.0, 0.0, 0.0, 0.0, 0.0, 0.0, 0.0, 0.0, 0.0, 0.0, 0.0, 0.0, 0.0, 0.0, 0.0, 0.0, 0.0, 0.0, 0.0, 0.0, 0.0, 0.0, 0.0, 0.0, 0.0, 0.0, 0.0, 0.0, 0.0, 0.0, 0.0, 0.0, 0.0, 0.0, 0.0, 0.0, 0.0, 0.0, 0.0, 0.0, 0.0, 0.0, 0.0, 0.0, 0.0, 0.0, 0.0, 0.0, 0.0, 0.0, 0.0, 0.0, 0.0, 0.0, 0.0, 0.0, 0.0, 0.0, 0.0, 0.0, 0.0, 0.0, 0.0, 0.0, 0.0, 0.0, 0.0, 0.0, 0.0, 0.0, 0.0, 0.0, 0.0, 0.0, 0.0, 0.0, 0.0, 0.0, 0.0, 0.0, 0.0, 0.0, 0.0, 0.0, 0.0, 0.0, 0.0, 0.0, 0.0, 0.0, 0.0, 0.0, 0.0, 0.0, 0.0, 0.0, 0.0, 0.0, 0.0, 0.0, 0.0, 0.0, 0.0, 0.0, 0.0, 0.0, 0.0, 0.0, 0.0, 0.0, 0.0, 0.0, 0.0, 0.0, 0.0, 0.0, 0.0, 0.0, 0.0, 0.0, 0.0, 0.0, 0.0, 0.0, 0.0, 0.0, 0.0, 0.0, 0.0, 0.0, 0.0, 0.0, 0.0, 0.0, 0.0, 0.0, 0.0, 0.0, 0.0, 0.0, 0.0, 0.0, 0.0, 0.0, 0.0, 0.0, 0.0, 0.0, 0.0, 0.0, 0.0, 0.0, 0.0, 0.0, 0.0, 0.0, 0.0, 0.0, 0.0, 0.0, 0.0, 0.0, 0.0, 0.0, 0.0, 0.0, 0.0, 0.0, 0.0, 0.0, 0.0, 0.0, 0.0, 0.0, 0.0, 0.0, 0.0, 0.0, 0.0, 0.0, 0.0, 0.0, 0.0, 0.0, 0.0, 0.0, 0.0, 0.0, 0.0, 0.0, 0.0, 0.0, 0.0, 0.0, 0.0, 0.0, 0.0, 0.0, 0.0, 0.0, 0.0, 0.0, 0.0, 0.0, 0.0, 0.0, 0.0, 0.0, 0.0, 0.0, 0.0, 0.0, 0.0, 0.0, 0.0, 0.0, 0.0, 0.0, 0.0, 0.0, 0.0, 0.0, 0.0, 0.0, 0.0, 0.0, 0.0, 0.0, 0.0, 0.0, 0.0, 0.0, 0.0, 0.0, 0.0, 0.0, 0.0, 0.0, 0.0, 0.0, 0.0, 0.0, 0.0, 0.0, 0.0, 0.0, 0.0, 0.0, 0.0, 0.0, 0.0, 0.0, 0.0, 0.0, 0.0, 0.0, 0.0, 0.0, 0.0, 0.0, 0.0, 0.0, 0.0, 0.0, 0.0, 0.0, 0.0, 0.0, 0.0, 0.0, 0.0, 0.0, 0.0, 0.0, 0.0, 0.0, 0.0, 0.0, 0.0, 0.0, 0.0, 0.0, 0.0, 0.0, 0.0, 0.0, 0.0, 0.0, 0.0, 0.0, 0.0, 0.0, 0.0, 0.0, 0.0, 0.0, 0.0, 0.0, 0.0, 0.0, 0.0, 0.0, 0.0, 0.0, 0.0, 0.0, 0.0, 0.0, 0.0, 0.0, 0.0, 0.0, 0.0, 0.0, 0.0, 0.0, 0.0, 0.0, 0.0, 0.0, 0.0, 0.0, 0.0, 0.0, 0.0, 0.0, 0.0, 0.0, 0.0, 0.0, 0.0, 0.0, 0.0, 0.0, 0.0, 0.0, 0.0, 0.0, 0.0, 0.0, 0.0, 0.0, 0.0, 0.0, 0.0, 0.0, 0.0, 0.0, 0.0, 0.0, 0.0, 0.0, 0.0, 0.0, 0.0, 0.0, 0.0, 0.0, 0.0, 0.0, 0.0, 0.0, 0.0, 0.0, 0.0, 0.0, 0.0, 0.0, 0.0, 0.0, 0.0, 0.0, 0.0, 0.0, 0.0, 0.0, 0.0, 0.0, 0.0, 0.0, 0.0, 0.0, 0.0, 0.0, 0.0, 0.0, 0.0, 0.0, 0.0, 0.0, 0.0, 0.0, 0.0, 0.0, 0.0, 0.0, 0.0, 0.0, 0.0, 0.0, 0.0, 0.0, 0.0, 0.0, 0.0, 0.0, 0.0, 0.0, 0.0, 0.0, 0.0, 0.0, 0.0, 0.0, 0.0, 0.0, 0.0, 0.0, 0.0, 0.0, 0.0, 0.0, 0.0, 0.0, 0.0, 0.0, 0.0, 0.0, 0.0, 0.0, 0.0, 0.0, 0.0, 0.0, 0.0, 0.0, 0.0, 0.0, 0.0, 0.0, 0.0, 0.0, 0.0, 0.0, 0.0, 0.0, 0.0, 0.0, 0.0, 0.0, 0.0, 0.0, 0.0, 0.0, 0.0, 0.0, 0.0, 0.0, 0.0, 0.0, 0.0, 0.0, 0.0, 0.0, 0.0, 0.0, 0.0, 0.0, 0.0, 0.0, 0.0, 0.0, 0.0, 0.0, 0.0, 0.0, 0.0, 0.0, 0.0, 0.0, 0.0, 0.0, 0.0, 0.0, 0.0, 0.0, 0.0, 0.0, 0.0, 0.0, 0.0, 0.0, 0.0, 0.0, 0.0, 0.0, 0.0, 0.0, 0.0, 0.0, 0.0, 0.0, 0.0, 0.0, 0.0, 0.0, 0.0, 0.0, 0.0, 0.0, 0.0, 0.0, 0.0, 0.0, 0.0, 0.0, 0.0, 0.0, 0.0, 0.0, 0.0, 0.0, 0.0, 0.0, 0.0, 0.0, 0.0, 0.0, 0.0, 0.0, 0.0, 0.0, 0.0, 0.0, 0.0, 0.0, 0.0, 0.0, 0.0, 0.0, 0.0, 0.0, 0.0, 0.0, 0.0, 0.0, 0.0, 0.0, 0.0, 0.0, 0.0, 0.0, 0.0, 0.0, 0.0, 0.0, 0.0, 0.0, 0.0, 0.0, 0.0, 0.0, 0.0, 0.0, 0.0, 0.0, 0.0, 0.0, 0.0, 0.0, 0.0, 0.0, 0.0, 0.0, 0.0, 0.0, 0.0, 0.0, 0.0, 0.0, 0.0, 0.0, 0.0, 0.0, 0.0, 0.0, 0.0, 0.0, 0.0, 0.0, 0.0, 0.0, 0.0, 0.0, 0.0, 0.0, 0.0, 0.0, 0.0, 0.0, 0.0, 0.0, 0.0, 0.0, 0.0, 0.0, 0.0, 0.0, 0.0, 0.0, 0.0, 0.0, 0.0, 0.0, 0.0, 0.0, 0.0, 0.0, 0.0, 0.0, 0.0, 0.0, 0.0, 0.0, 0.0, 0.0, 0.0, 0.0, 0.0, 0.0, 0.0, 0.0, 0.0, 0.0, 0.0, 0.0, 0.0, 0.0, 0.0, 0.0, 0.0, 0.0, 0.0, 0.0, 0.0, 0.0, 0.0, 0.0, 0.0, 0.0, 0.0, 0.0, 0.0, 0.0, 0.0, 0.0, 0.0, 0.0, 0.0, 0.0, 0.0, 0.0, 0.0, 0.0, 0.0, 0.0, 0.0, 0.0, 0.0, 0.0, 0.0, 0.0, 0.0, 0.0, 0.0, 0.0, 0.0, 0.0, 0.0, 0.0, 0.0, 0.0, 0.0, 0.0, 0.0, 0.0, 0.0, 0.0, 0.0, 0.0, 0.0, 0.0, 0.0, 0.0, 0.0, 0.0, 0.0, 0.0, 0.0, 0.0, 0.0, 0.0, 0.0, 0.0, 0.0, 0.0, 0.0, 0.0, 0.0, 0.0, 0.0, 0.0, 0.0, 0.0, 0.0, 0.0, 0.0, 0.0, 0.0, 0.0, 0.0, 0.0, 0.0, 0.0, 0.0, 0.0, 0.0, 0.0, 0.0, 0.0, 0.0, 0.0, 0.0, 0.0, 0.0, 0.0, 0.0, 0.0, 0.0, 0.0, 0.0, 0.0, 0.0, 0.0, 0.0, 0.0, 0.0, 0.0, 0.0, 0.0, 0.0, 0.0, 0.0, 0.0, 0.0, 0.0, 0.0, 0.0, 0.0, 0.0, 0.0, 0.0, 0.0, 0.0, 0.0, 0.0, 0.0, 0.0, 0.0, 0.0, 0.0, 0.0, 0.0, 0.0, 0.0, 0.0, 0.0, 0.0, 0.0, 0.0, 0.0, 0.0, 0.0, 0.0, 0.0, 0.0, 0.0, 0.0, 0.0, 0.0, 0.0, 0.0, 0.0, 0.0, 0.0, 0.0, 0.0, 0.0, 0.0, 0.0, 0.0, 0.0, 0.0, 0.0, 0.0, 0.0, 0.0, 0.0, 0.0, 0.0, 0.0, 0.0, 0.0, 0.0, 0.0, 0.0, 0.0, 0.0, 0.0, 0.0, 0.0, 0.0, 0.0, 0.0, 0.0, 0.0, 0.0, 0.0, 0.0, 0.0, 0.0, 0.0, 0.0, 0.0, 0.0, 0.0, 0.0, 0.0, 0.0, 0.0, 0.0, 0.0, 0.0, 0.0, 0.0, 0.0, 0.0, 0.0, 0.0, 0.0, 0.0, 0.0, 0.0, 0.0, 0.0, 0.0, 0.0, 0.0, 0.0, 0.0, 0.0, 0.0, 0.0, 0.0, 0.0, 0.0, 0.0, 0.0, 0.0, 0.0, 0.0, 0.0, 0.0, 0.0, 0.0, 0.0, 0.0, 0.0, 0.0, 0.0, 0.0, 0.0, 0.0, 0.0, 0.0, 0.0, 0.0, 0.0, 0.0, 0.0, 0.0, 0.0, 0.0, 0.0, 0.0, 0.0, 0.0, 0.0, 0.0, 0.0, 0.0, 0.0, 0.0, 0.0, 0.0, 0.0, 0.0, 0.0, 0.0, 0.0, 0.0, 0.0, 0.0, 0.0, 0.0, 0.0, 0.0, 0.0, 0.0, 0.0, 0.0, 0.0, 0.0, 0.0, 0.0, 0.0, 0.0, 0.0, 0.0, 0.0, 0.0, 0.0, 0.0, 0.0, 0.0, 0.0, 0.0, 0.0, 0.0, 0.0, 0.0, 0.0, 0.0, 0.0, 0.0, 0.0, 0.0, 0.0, 0.0, 0.0, 0.0, 0.0, 0.0, 0.0, 0.0, 0.0, 0.0, 0.0, 0.0, 0.0, 0.0, 0.0, 0.0, 0.0, 0.0, 0.0, 0.0, 0.0, 0.0, 0.0, 0.0, 0.0, 0.0, 0.0, 0.0, 0.0, 0.0, 0.0, 0.0, 0.0, 0.0, 0.0, 0.0, 0.0, 0.0, 0.0, 0.0, 0.0, 0.0, 0.0, 0.0, 0.0, 0.0, 0.0, 0.0, 0.0, 0.0, 0.0, 0.0, 0.0, 0.0, 0.0, 0.0, 0.0, 0.0, 0.0, 0.0, 0.0, 0.0, 0.0, 0.0, 0.0, 0.0, 0.0, 0.0, 0.0, 0.0, 0.0, 0.0, 0.0, 0.0, 0.0, 0.0, 0.0, 0.0, 0.0, 0.0, 0.0, 0.0, 0.0, 0.0, 0.0, 0.0, 0.0, 0.0, 0.0, 0.0])
me_sphere.materials.append(mat_material_001)
me_sphere.materials.append(mat_material_002)
me_sphere.use_remesh_preserve_volume = False
me_sphere.use_remesh_preserve_attributes = False
me_sphere.use_mirror_vertex_groups = False
me_sphere.update()

# ---- objects
ob_sphere = bpy.data.objects.new('Sphere', me_sphere)

# ---- transforms, parenting, visibility, modifiers, constraints
ob_sphere.location = (0.0, 0.0, 0.0)
ob_sphere.rotation_euler = (0.0, -0.7854, 0.0)
ob_sphere.lineart.crease_threshold = 0.0
_m = ob_sphere.modifiers.new('Solidify', 'SOLIDIFY')
_m.thickness = 0.003
_m.nonmanifold_thickness_mode = 'FIXED'
_m.nonmanifold_merge_threshold = 0.0003

# ---- collection membership
col_collection_1.objects.link(ob_sphere)

# ---- scene / render settings (as saved in the file)
scene.frame_start = 1; scene.frame_end = 250; scene.frame_set(1)
scene.render.engine = 'CYCLES'
scene.render.resolution_percentage = 50
scene.render.dither_intensity = 0.0
scene.cycles.use_denoising = False
scene.cycles.samples = 10
scene.cycles.sampling_pattern = 'TABULATED_SOBOL'
scene.cycles.light_sampling_threshold = 0.0
scene.cycles.use_adaptive_sampling = False
scene.cycles.use_light_tree = False
scene.cycles.blur_glossy = 0.0
scene.cycles.pixel_filter_type = 'GAUSSIAN'
scene.cycles.sample_clamp_indirect = 0.0
scene.view_settings.view_transform = 'Standard'
bpy.context.view_layer.update()

# ---- added for rendering (the .blend has no active camera and no usable light): camera, sun
cam_auto = bpy.data.cameras.new('AutoCamera')
cam_auto.lens = 50.0
cam_auto.sensor_width = 36.0
cam_auto.clip_end = 1000.0
ob_auto_camera = bpy.data.objects.new('AutoCamera', cam_auto)
scene.collection.objects.link(ob_auto_camera)
ob_auto_camera.location = (7.28668, -8.74456, 6.53307)
ob_auto_camera.rotation_euler = (1.09748, -7.21219e-08, 0.694738)
scene.camera = ob_auto_camera
light_auto_sun = bpy.data.lights.new('AutoSun', 'SUN')
light_auto_sun.energy = 3.0
light_auto_sun.angle = 0.0523599
ob_auto_sun = bpy.data.objects.new('AutoSun', light_auto_sun)
scene.collection.objects.link(ob_auto_sun)
ob_auto_sun.rotation_euler = (0.872665, 0.174533, 0.523599)
bpy.context.view_layer.update()
